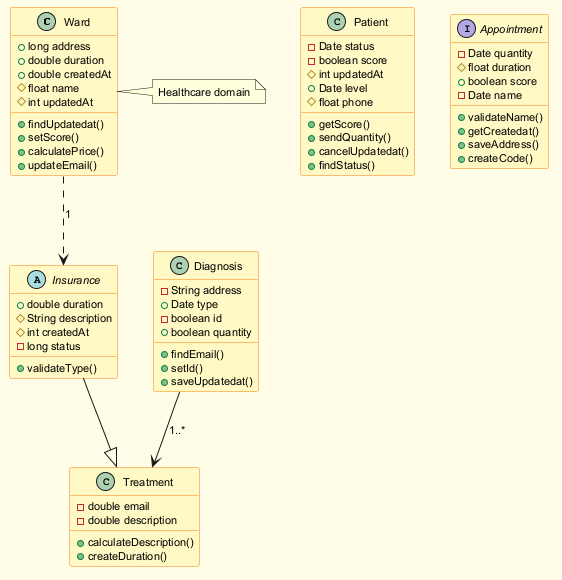

The diagram above was rendered by PlantUML. Its source (embedded in the PNG):
@startuml
skinparam backgroundColor #FFFDE7
skinparam classBackgroundColor #FFF9C4
skinparam classBorderColor #F57F17
skinparam defaultFontSize 11
class Ward {
  +long address
  +double duration
  +double createdAt
  #float name
  #int updatedAt
  +findUpdatedat()
  +setScore()
  +calculatePrice()
  +updateEmail()
}
class Patient {
  -Date status
  -boolean score
  #int updatedAt
  +Date level
  #float phone
  +getScore()
  +sendQuantity()
  +cancelUpdatedat()
  +findStatus()
}
interface Appointment {
  -Date quantity
  #float duration
  +boolean score
  -Date name
  +validateName()
  +getCreatedat()
  +saveAddress()
  +createCode()
}
class Treatment {
  -double email
  -double description
  +calculateDescription()
  +createDuration()
}
class Diagnosis {
  -String address
  +Date type
  -boolean id
  +boolean quantity
  +findEmail()
  +setId()
  +saveUpdatedat()
}
abstract class Insurance {
  +double duration
  #String description
  #int createdAt
  -long status
  +validateType()
}
Insurance --|> Treatment
Ward ..> Insurance : "1"
Diagnosis --> Treatment : "1..*"
note right of Ward : Healthcare domain
@enduml